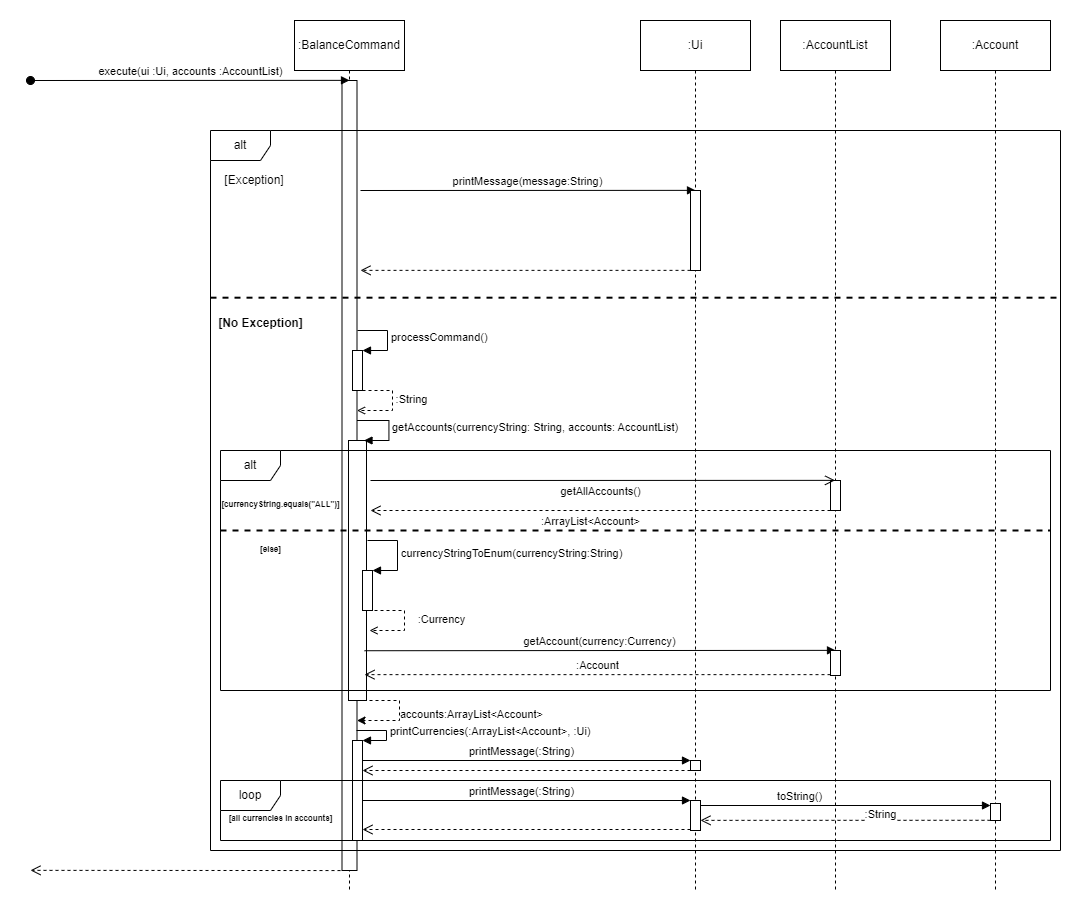

The diagram above was exported from draw.io. Its source (the exported page's mxGraphModel, read from the mxfile embedded in the PNG):
<mxGraphModel dx="1500" dy="773" grid="1" gridSize="10" guides="1" tooltips="1" connect="1" arrows="1" fold="1" page="1" pageScale="1" pageWidth="827" pageHeight="1169" math="0" shadow="0">
  <root>
    <mxCell id="0" />
    <mxCell id="1" parent="0" />
    <mxCell id="qAqxc3iNbVJxK92Ongxz-4" value="" style="shape=umlLifeline;perimeter=lifelinePerimeter;whiteSpace=wrap;html=1;container=1;dropTarget=0;collapsible=0;recursiveResize=0;outlineConnect=0;portConstraint=eastwest;newEdgeStyle={&quot;edgeStyle&quot;:&quot;elbowEdgeStyle&quot;,&quot;elbow&quot;:&quot;vertical&quot;,&quot;curved&quot;:0,&quot;rounded&quot;:0};participant=umlEntity;" parent="1" vertex="1">
      <mxGeometry x="339" y="20" width="40" height="860" as="geometry" />
    </mxCell>
    <mxCell id="qAqxc3iNbVJxK92Ongxz-9" value="" style="html=1;points=[];perimeter=orthogonalPerimeter;outlineConnect=0;targetShapes=umlLifeline;portConstraint=eastwest;newEdgeStyle={&quot;edgeStyle&quot;:&quot;elbowEdgeStyle&quot;,&quot;elbow&quot;:&quot;vertical&quot;,&quot;curved&quot;:0,&quot;rounded&quot;:0};" parent="qAqxc3iNbVJxK92Ongxz-4" vertex="1">
      <mxGeometry x="12.5" y="50" width="15" height="790" as="geometry" />
    </mxCell>
    <mxCell id="qAqxc3iNbVJxK92Ongxz-35" value="" style="html=1;points=[];perimeter=orthogonalPerimeter;outlineConnect=0;targetShapes=umlLifeline;portConstraint=eastwest;newEdgeStyle={&quot;edgeStyle&quot;:&quot;elbowEdgeStyle&quot;,&quot;elbow&quot;:&quot;vertical&quot;,&quot;curved&quot;:0,&quot;rounded&quot;:0};" parent="qAqxc3iNbVJxK92Ongxz-4" vertex="1">
      <mxGeometry x="19" y="410" width="18" height="260" as="geometry" />
    </mxCell>
    <mxCell id="qAqxc3iNbVJxK92Ongxz-61" value="" style="html=1;points=[];perimeter=orthogonalPerimeter;outlineConnect=0;targetShapes=umlLifeline;portConstraint=eastwest;newEdgeStyle={&quot;edgeStyle&quot;:&quot;elbowEdgeStyle&quot;,&quot;elbow&quot;:&quot;vertical&quot;,&quot;curved&quot;:0,&quot;rounded&quot;:0};" parent="qAqxc3iNbVJxK92Ongxz-4" vertex="1">
      <mxGeometry x="23" y="710" width="10" height="100" as="geometry" />
    </mxCell>
    <mxCell id="qAqxc3iNbVJxK92Ongxz-2" value=":BalanceCommand" style="html=1;whiteSpace=wrap;" parent="1" vertex="1">
      <mxGeometry x="304" y="10" width="110" height="50" as="geometry" />
    </mxCell>
    <mxCell id="qAqxc3iNbVJxK92Ongxz-6" value="execute(ui :Ui, accounts :AccountList)" style="html=1;verticalAlign=bottom;startArrow=oval;startFill=1;endArrow=block;startSize=8;edgeStyle=elbowEdgeStyle;elbow=vertical;curved=0;rounded=0;" parent="1" edge="1">
      <mxGeometry width="60" relative="1" as="geometry">
        <mxPoint x="40" y="70" as="sourcePoint" />
        <mxPoint x="359" y="71" as="targetPoint" />
      </mxGeometry>
    </mxCell>
    <mxCell id="qAqxc3iNbVJxK92Ongxz-8" value="" style="shape=umlLifeline;perimeter=lifelinePerimeter;whiteSpace=wrap;html=1;container=1;dropTarget=0;collapsible=0;recursiveResize=0;outlineConnect=0;portConstraint=eastwest;newEdgeStyle={&quot;edgeStyle&quot;:&quot;elbowEdgeStyle&quot;,&quot;elbow&quot;:&quot;vertical&quot;,&quot;curved&quot;:0,&quot;rounded&quot;:0};participant=umlBoundary;" parent="1" vertex="1">
      <mxGeometry x="680" y="20" width="50" height="860" as="geometry" />
    </mxCell>
    <mxCell id="qAqxc3iNbVJxK92Ongxz-7" value=":Ui" style="html=1;whiteSpace=wrap;" parent="1" vertex="1">
      <mxGeometry x="650" y="10" width="110" height="50" as="geometry" />
    </mxCell>
    <mxCell id="qAqxc3iNbVJxK92Ongxz-18" value="alt" style="shape=umlFrame;whiteSpace=wrap;html=1;pointerEvents=0;" parent="1" vertex="1">
      <mxGeometry x="220" y="120" width="850" height="720" as="geometry" />
    </mxCell>
    <mxCell id="P9X6cf1XV2n2BRrHxzTW-1" value="getAccounts(currencyString: String, accounts: AccountList)" style="html=1;align=left;spacingLeft=2;endArrow=block;rounded=0;edgeStyle=orthogonalEdgeStyle;curved=0;rounded=0;" edge="1" parent="qAqxc3iNbVJxK92Ongxz-18">
      <mxGeometry relative="1" as="geometry">
        <mxPoint x="146.5" y="290" as="sourcePoint" />
        <Array as="points">
          <mxPoint x="178.5" y="290" />
          <mxPoint x="178.5" y="310" />
        </Array>
        <mxPoint as="offset" />
        <mxPoint x="153.5" y="310" as="targetPoint" />
      </mxGeometry>
    </mxCell>
    <UserObject label="[Exception]" placeholders="1" name="Variable" id="qAqxc3iNbVJxK92Ongxz-20">
      <mxCell style="text;html=1;strokeColor=none;fillColor=none;align=center;verticalAlign=middle;whiteSpace=wrap;overflow=hidden;" parent="1" vertex="1">
        <mxGeometry x="224" y="160" width="80" height="20" as="geometry" />
      </mxCell>
    </UserObject>
    <mxCell id="qAqxc3iNbVJxK92Ongxz-21" value="printMessage(message:String)" style="html=1;verticalAlign=bottom;startArrow=none;startFill=0;endArrow=block;startSize=8;edgeStyle=elbowEdgeStyle;elbow=vertical;curved=0;rounded=0;" parent="1" target="qAqxc3iNbVJxK92Ongxz-22" edge="1">
      <mxGeometry width="60" relative="1" as="geometry">
        <mxPoint x="370" y="180" as="sourcePoint" />
        <mxPoint x="510" y="180" as="targetPoint" />
      </mxGeometry>
    </mxCell>
    <mxCell id="qAqxc3iNbVJxK92Ongxz-22" value="" style="html=1;points=[];perimeter=orthogonalPerimeter;outlineConnect=0;targetShapes=umlLifeline;portConstraint=eastwest;newEdgeStyle={&quot;edgeStyle&quot;:&quot;elbowEdgeStyle&quot;,&quot;elbow&quot;:&quot;vertical&quot;,&quot;curved&quot;:0,&quot;rounded&quot;:0};" parent="1" vertex="1">
      <mxGeometry x="700" y="180" width="10" height="80" as="geometry" />
    </mxCell>
    <mxCell id="qAqxc3iNbVJxK92Ongxz-25" value="" style="html=1;verticalAlign=bottom;endArrow=open;dashed=1;endSize=8;edgeStyle=elbowEdgeStyle;elbow=vertical;curved=0;rounded=0;" parent="1" source="qAqxc3iNbVJxK92Ongxz-22" edge="1">
      <mxGeometry relative="1" as="geometry">
        <mxPoint x="450" y="260" as="sourcePoint" />
        <mxPoint x="370" y="260" as="targetPoint" />
      </mxGeometry>
    </mxCell>
    <mxCell id="qAqxc3iNbVJxK92Ongxz-26" value="" style="line;strokeWidth=2;html=1;dashed=1;" parent="1" vertex="1">
      <mxGeometry x="220" y="270" width="850" height="34.38" as="geometry" />
    </mxCell>
    <mxCell id="qAqxc3iNbVJxK92Ongxz-31" value="" style="html=1;points=[];perimeter=orthogonalPerimeter;outlineConnect=0;targetShapes=umlLifeline;portConstraint=eastwest;newEdgeStyle={&quot;edgeStyle&quot;:&quot;elbowEdgeStyle&quot;,&quot;elbow&quot;:&quot;vertical&quot;,&quot;curved&quot;:0,&quot;rounded&quot;:0};" parent="1" vertex="1">
      <mxGeometry x="362" y="340" width="10" height="40" as="geometry" />
    </mxCell>
    <mxCell id="qAqxc3iNbVJxK92Ongxz-32" value="processCommand()" style="html=1;align=left;spacingLeft=2;endArrow=block;rounded=0;edgeStyle=orthogonalEdgeStyle;curved=0;rounded=0;" parent="1" target="qAqxc3iNbVJxK92Ongxz-31" edge="1">
      <mxGeometry relative="1" as="geometry">
        <mxPoint x="367" y="320" as="sourcePoint" />
        <Array as="points">
          <mxPoint x="397" y="320" />
          <mxPoint x="397" y="340" />
        </Array>
        <mxPoint as="offset" />
      </mxGeometry>
    </mxCell>
    <mxCell id="qAqxc3iNbVJxK92Ongxz-33" value="" style="html=1;align=left;spacingLeft=2;endArrow=open;rounded=0;edgeStyle=orthogonalEdgeStyle;curved=0;rounded=0;dashed=1;endFill=0;" parent="1" target="qAqxc3iNbVJxK92Ongxz-9" edge="1">
      <mxGeometry relative="1" as="geometry">
        <mxPoint x="372" y="380" as="sourcePoint" />
        <Array as="points">
          <mxPoint x="402" y="380" />
          <mxPoint x="402" y="400" />
        </Array>
        <mxPoint x="377" y="400" as="targetPoint" />
        <mxPoint as="offset" />
      </mxGeometry>
    </mxCell>
    <mxCell id="qAqxc3iNbVJxK92Ongxz-34" value=":String" style="edgeLabel;html=1;align=center;verticalAlign=middle;resizable=0;points=[];" parent="qAqxc3iNbVJxK92Ongxz-33" vertex="1" connectable="0">
      <mxGeometry x="-0.0824" y="-1" relative="1" as="geometry">
        <mxPoint x="19" as="offset" />
      </mxGeometry>
    </mxCell>
    <mxCell id="qAqxc3iNbVJxK92Ongxz-38" value="" style="shape=umlLifeline;perimeter=lifelinePerimeter;whiteSpace=wrap;html=1;container=1;dropTarget=0;collapsible=0;recursiveResize=0;outlineConnect=0;portConstraint=eastwest;newEdgeStyle={&quot;edgeStyle&quot;:&quot;elbowEdgeStyle&quot;,&quot;elbow&quot;:&quot;vertical&quot;,&quot;curved&quot;:0,&quot;rounded&quot;:0};participant=umlEntity;" parent="1" vertex="1">
      <mxGeometry x="825" y="20" width="40" height="860" as="geometry" />
    </mxCell>
    <mxCell id="qAqxc3iNbVJxK92Ongxz-37" value=":AccountList" style="html=1;whiteSpace=wrap;" parent="1" vertex="1">
      <mxGeometry x="790" y="10" width="110" height="50" as="geometry" />
    </mxCell>
    <mxCell id="qAqxc3iNbVJxK92Ongxz-40" value="alt" style="shape=umlFrame;whiteSpace=wrap;html=1;pointerEvents=0;" parent="1" vertex="1">
      <mxGeometry x="230" y="440" width="830" height="240" as="geometry" />
    </mxCell>
    <mxCell id="qAqxc3iNbVJxK92Ongxz-41" value="&lt;font style=&quot;font-size: 8px;&quot;&gt;[currencyString.equals(&quot;ALL&quot;)]&lt;/font&gt;" style="text;align=center;fontStyle=1;verticalAlign=middle;spacingLeft=3;spacingRight=3;strokeColor=none;rotatable=0;points=[[0,0.5],[1,0.5]];portConstraint=eastwest;html=1;" parent="1" vertex="1">
      <mxGeometry x="250" y="480" width="80" height="26" as="geometry" />
    </mxCell>
    <mxCell id="qAqxc3iNbVJxK92Ongxz-42" value="" style="html=1;points=[];perimeter=orthogonalPerimeter;outlineConnect=0;targetShapes=umlLifeline;portConstraint=eastwest;newEdgeStyle={&quot;edgeStyle&quot;:&quot;elbowEdgeStyle&quot;,&quot;elbow&quot;:&quot;vertical&quot;,&quot;curved&quot;:0,&quot;rounded&quot;:0};" parent="1" vertex="1">
      <mxGeometry x="840" y="470" width="10" height="30" as="geometry" />
    </mxCell>
    <mxCell id="qAqxc3iNbVJxK92Ongxz-43" value="getAllAccounts()" style="html=1;verticalAlign=bottom;startArrow=none;startFill=0;endArrow=open;startSize=6;endSize=8;edgeStyle=elbowEdgeStyle;elbow=vertical;curved=0;rounded=0;" parent="1" target="qAqxc3iNbVJxK92Ongxz-38" edge="1">
      <mxGeometry x="-0.0097" y="-20" width="80" relative="1" as="geometry">
        <mxPoint x="380" y="470" as="sourcePoint" />
        <mxPoint x="442" y="470" as="targetPoint" />
        <mxPoint as="offset" />
      </mxGeometry>
    </mxCell>
    <mxCell id="qAqxc3iNbVJxK92Ongxz-44" value=":ArrayList&amp;lt;Account&amp;gt;" style="html=1;verticalAlign=bottom;endArrow=open;dashed=1;endSize=8;edgeStyle=elbowEdgeStyle;elbow=vertical;curved=0;rounded=0;" parent="1" source="qAqxc3iNbVJxK92Ongxz-42" edge="1">
      <mxGeometry x="0.0435" y="20" relative="1" as="geometry">
        <mxPoint x="452" y="530" as="sourcePoint" />
        <mxPoint x="380" y="500" as="targetPoint" />
        <Array as="points">
          <mxPoint x="830" y="500" />
        </Array>
        <mxPoint as="offset" />
      </mxGeometry>
    </mxCell>
    <mxCell id="qAqxc3iNbVJxK92Ongxz-46" value="" style="line;strokeWidth=2;html=1;perimeter=backbonePerimeter;points=[];outlineConnect=0;dashed=1;" parent="1" vertex="1">
      <mxGeometry x="230" y="515" width="830" height="10" as="geometry" />
    </mxCell>
    <mxCell id="qAqxc3iNbVJxK92Ongxz-48" value="&lt;span style=&quot;font-size: 8px;&quot;&gt;[else]&lt;/span&gt;" style="text;align=center;fontStyle=1;verticalAlign=middle;spacingLeft=3;spacingRight=3;strokeColor=none;rotatable=0;points=[[0,0.5],[1,0.5]];portConstraint=eastwest;html=1;" parent="1" vertex="1">
      <mxGeometry x="240" y="525" width="80" height="26" as="geometry" />
    </mxCell>
    <mxCell id="qAqxc3iNbVJxK92Ongxz-51" value="" style="html=1;points=[];perimeter=orthogonalPerimeter;outlineConnect=0;targetShapes=umlLifeline;portConstraint=eastwest;newEdgeStyle={&quot;edgeStyle&quot;:&quot;elbowEdgeStyle&quot;,&quot;elbow&quot;:&quot;vertical&quot;,&quot;curved&quot;:0,&quot;rounded&quot;:0};" parent="1" vertex="1">
      <mxGeometry x="372" y="560" width="10" height="40" as="geometry" />
    </mxCell>
    <mxCell id="qAqxc3iNbVJxK92Ongxz-52" value="currencyStringToEnum(currencyString:String)" style="html=1;align=left;spacingLeft=2;endArrow=block;rounded=0;edgeStyle=orthogonalEdgeStyle;curved=0;rounded=0;" parent="1" target="qAqxc3iNbVJxK92Ongxz-51" edge="1">
      <mxGeometry relative="1" as="geometry">
        <mxPoint x="377" y="530" as="sourcePoint" />
        <Array as="points">
          <mxPoint x="407" y="560" />
        </Array>
      </mxGeometry>
    </mxCell>
    <mxCell id="qAqxc3iNbVJxK92Ongxz-56" value="" style="html=1;align=left;spacingLeft=2;endArrow=open;rounded=0;edgeStyle=orthogonalEdgeStyle;curved=0;rounded=0;dashed=1;endFill=0;" parent="1" edge="1">
      <mxGeometry relative="1" as="geometry">
        <mxPoint x="384" y="600" as="sourcePoint" />
        <Array as="points">
          <mxPoint x="414" y="600" />
          <mxPoint x="414" y="620" />
        </Array>
        <mxPoint x="379" y="620" as="targetPoint" />
        <mxPoint as="offset" />
      </mxGeometry>
    </mxCell>
    <mxCell id="qAqxc3iNbVJxK92Ongxz-57" value=":Currency" style="edgeLabel;html=1;align=center;verticalAlign=middle;resizable=0;points=[];" parent="qAqxc3iNbVJxK92Ongxz-56" vertex="1" connectable="0">
      <mxGeometry x="-0.0824" y="-1" relative="1" as="geometry">
        <mxPoint x="37" as="offset" />
      </mxGeometry>
    </mxCell>
    <mxCell id="qAqxc3iNbVJxK92Ongxz-58" value="" style="html=1;align=left;spacingLeft=2;endArrow=classic;rounded=0;edgeStyle=orthogonalEdgeStyle;curved=0;rounded=0;dashed=1;endFill=1;" parent="1" edge="1" target="qAqxc3iNbVJxK92Ongxz-9">
      <mxGeometry relative="1" as="geometry">
        <mxPoint x="379" y="690" as="sourcePoint" />
        <Array as="points">
          <mxPoint x="409" y="690" />
          <mxPoint x="409" y="710" />
        </Array>
        <mxPoint x="372" y="710" as="targetPoint" />
        <mxPoint as="offset" />
      </mxGeometry>
    </mxCell>
    <mxCell id="qAqxc3iNbVJxK92Ongxz-59" value="accounts:ArrayList&amp;lt;Account&amp;gt;" style="edgeLabel;html=1;align=center;verticalAlign=middle;resizable=0;points=[];" parent="qAqxc3iNbVJxK92Ongxz-58" vertex="1" connectable="0">
      <mxGeometry x="-0.0824" y="-1" relative="1" as="geometry">
        <mxPoint x="72" as="offset" />
      </mxGeometry>
    </mxCell>
    <mxCell id="qAqxc3iNbVJxK92Ongxz-60" value="[No Exception]" style="text;align=center;fontStyle=1;verticalAlign=middle;spacingLeft=3;spacingRight=3;strokeColor=none;rotatable=0;points=[[0,0.5],[1,0.5]];portConstraint=eastwest;html=1;" parent="1" vertex="1">
      <mxGeometry x="230" y="300" width="80" height="26" as="geometry" />
    </mxCell>
    <mxCell id="qAqxc3iNbVJxK92Ongxz-62" value="printCurrencies(:ArrayList&amp;lt;Account&amp;gt;, :Ui)" style="html=1;align=left;spacingLeft=2;endArrow=block;rounded=0;edgeStyle=orthogonalEdgeStyle;curved=0;rounded=0;" parent="1" target="qAqxc3iNbVJxK92Ongxz-61" edge="1">
      <mxGeometry relative="1" as="geometry">
        <mxPoint x="366" y="720" as="sourcePoint" />
        <Array as="points">
          <mxPoint x="396" y="720" />
          <mxPoint x="396" y="730" />
          <mxPoint x="367" y="730" />
        </Array>
      </mxGeometry>
    </mxCell>
    <mxCell id="qAqxc3iNbVJxK92Ongxz-63" value="printMessage(:String)" style="html=1;verticalAlign=bottom;endArrow=block;edgeStyle=elbowEdgeStyle;elbow=vertical;curved=0;rounded=0;" parent="1" target="qAqxc3iNbVJxK92Ongxz-64" edge="1">
      <mxGeometry width="80" relative="1" as="geometry">
        <mxPoint x="372" y="760" as="sourcePoint" />
        <mxPoint x="452" y="760" as="targetPoint" />
        <Array as="points">
          <mxPoint x="660" y="750" />
        </Array>
      </mxGeometry>
    </mxCell>
    <mxCell id="qAqxc3iNbVJxK92Ongxz-64" value="" style="html=1;points=[];perimeter=orthogonalPerimeter;outlineConnect=0;targetShapes=umlLifeline;portConstraint=eastwest;newEdgeStyle={&quot;edgeStyle&quot;:&quot;elbowEdgeStyle&quot;,&quot;elbow&quot;:&quot;vertical&quot;,&quot;curved&quot;:0,&quot;rounded&quot;:0};" parent="1" vertex="1">
      <mxGeometry x="700" y="750" width="10" height="10" as="geometry" />
    </mxCell>
    <mxCell id="qAqxc3iNbVJxK92Ongxz-65" value="" style="html=1;verticalAlign=bottom;endArrow=open;dashed=1;endSize=8;edgeStyle=elbowEdgeStyle;elbow=vertical;curved=0;rounded=0;" parent="1" target="qAqxc3iNbVJxK92Ongxz-61" edge="1">
      <mxGeometry x="-0.085" y="-10" relative="1" as="geometry">
        <mxPoint x="700" y="760" as="sourcePoint" />
        <mxPoint x="620" y="780.06" as="targetPoint" />
        <Array as="points">
          <mxPoint x="690" y="760" />
        </Array>
        <mxPoint as="offset" />
      </mxGeometry>
    </mxCell>
    <mxCell id="qAqxc3iNbVJxK92Ongxz-66" value="loop" style="shape=umlFrame;whiteSpace=wrap;html=1;pointerEvents=0;" parent="1" vertex="1">
      <mxGeometry x="230" y="770" width="830" height="60" as="geometry" />
    </mxCell>
    <mxCell id="qAqxc3iNbVJxK92Ongxz-67" value="" style="html=1;points=[];perimeter=orthogonalPerimeter;outlineConnect=0;targetShapes=umlLifeline;portConstraint=eastwest;newEdgeStyle={&quot;edgeStyle&quot;:&quot;elbowEdgeStyle&quot;,&quot;elbow&quot;:&quot;vertical&quot;,&quot;curved&quot;:0,&quot;rounded&quot;:0};" parent="1" vertex="1">
      <mxGeometry x="700" y="790" width="10" height="30" as="geometry" />
    </mxCell>
    <mxCell id="qAqxc3iNbVJxK92Ongxz-68" value="printMessage(:String)" style="html=1;verticalAlign=bottom;endArrow=block;edgeStyle=elbowEdgeStyle;elbow=vertical;curved=0;rounded=0;" parent="1" edge="1">
      <mxGeometry width="80" relative="1" as="geometry">
        <mxPoint x="372" y="800" as="sourcePoint" />
        <mxPoint x="700" y="790" as="targetPoint" />
        <Array as="points">
          <mxPoint x="660" y="790" />
        </Array>
      </mxGeometry>
    </mxCell>
    <mxCell id="qAqxc3iNbVJxK92Ongxz-69" value="" style="html=1;verticalAlign=bottom;endArrow=open;dashed=1;endSize=8;edgeStyle=elbowEdgeStyle;elbow=vertical;curved=0;rounded=0;" parent="1" edge="1">
      <mxGeometry x="-0.085" y="-10" relative="1" as="geometry">
        <mxPoint x="700" y="819" as="sourcePoint" />
        <mxPoint x="372" y="819" as="targetPoint" />
        <Array as="points">
          <mxPoint x="690" y="819" />
        </Array>
        <mxPoint as="offset" />
      </mxGeometry>
    </mxCell>
    <mxCell id="qAqxc3iNbVJxK92Ongxz-74" value="&lt;font style=&quot;font-size: 8px;&quot;&gt;[all currencies in accounts]&lt;/font&gt;" style="text;align=center;fontStyle=1;verticalAlign=middle;spacingLeft=3;spacingRight=3;strokeColor=none;rotatable=0;points=[[0,0.5],[1,0.5]];portConstraint=eastwest;html=1;" parent="1" vertex="1">
      <mxGeometry x="250" y="794" width="80" height="26" as="geometry" />
    </mxCell>
    <mxCell id="qAqxc3iNbVJxK92Ongxz-75" value="getAccount(currency:Currency)" style="html=1;verticalAlign=bottom;endArrow=block;edgeStyle=elbowEdgeStyle;elbow=vertical;curved=0;rounded=0;" parent="1" target="qAqxc3iNbVJxK92Ongxz-76" edge="1">
      <mxGeometry width="80" relative="1" as="geometry">
        <mxPoint x="374" y="640.23" as="sourcePoint" />
        <mxPoint x="454" y="640.23" as="targetPoint" />
      </mxGeometry>
    </mxCell>
    <mxCell id="qAqxc3iNbVJxK92Ongxz-76" value="" style="html=1;points=[];perimeter=orthogonalPerimeter;outlineConnect=0;targetShapes=umlLifeline;portConstraint=eastwest;newEdgeStyle={&quot;edgeStyle&quot;:&quot;elbowEdgeStyle&quot;,&quot;elbow&quot;:&quot;vertical&quot;,&quot;curved&quot;:0,&quot;rounded&quot;:0};" parent="1" vertex="1">
      <mxGeometry x="840" y="640" width="10" height="25" as="geometry" />
    </mxCell>
    <mxCell id="qAqxc3iNbVJxK92Ongxz-77" value=":Account" style="html=1;verticalAlign=bottom;endArrow=open;dashed=1;endSize=8;edgeStyle=elbowEdgeStyle;elbow=vertical;curved=0;rounded=0;" parent="1" source="qAqxc3iNbVJxK92Ongxz-76" edge="1">
      <mxGeometry relative="1" as="geometry">
        <mxPoint x="454" y="664.72" as="sourcePoint" />
        <mxPoint x="374" y="664.72" as="targetPoint" />
      </mxGeometry>
    </mxCell>
    <mxCell id="qAqxc3iNbVJxK92Ongxz-79" value="toString()" style="html=1;verticalAlign=bottom;endArrow=block;edgeStyle=elbowEdgeStyle;elbow=vertical;curved=0;rounded=0;" parent="1" edge="1">
      <mxGeometry x="-0.2886" width="80" relative="1" as="geometry">
        <mxPoint x="710" y="799.89" as="sourcePoint" />
        <mxPoint x="1000" y="795.0000000000001" as="targetPoint" />
        <Array as="points">
          <mxPoint x="810" y="795" />
        </Array>
        <mxPoint as="offset" />
      </mxGeometry>
    </mxCell>
    <mxCell id="qAqxc3iNbVJxK92Ongxz-81" value="" style="html=1;verticalAlign=bottom;endArrow=open;dashed=1;endSize=8;edgeStyle=elbowEdgeStyle;elbow=vertical;curved=0;rounded=0;" parent="1" edge="1">
      <mxGeometry x="-0.003" relative="1" as="geometry">
        <mxPoint x="350" y="860.06" as="sourcePoint" />
        <mxPoint x="40" y="860" as="targetPoint" />
        <mxPoint as="offset" />
      </mxGeometry>
    </mxCell>
    <mxCell id="qAqxc3iNbVJxK92Ongxz-85" value="" style="shape=umlLifeline;perimeter=lifelinePerimeter;whiteSpace=wrap;html=1;container=1;dropTarget=0;collapsible=0;recursiveResize=0;outlineConnect=0;portConstraint=eastwest;newEdgeStyle={&quot;edgeStyle&quot;:&quot;elbowEdgeStyle&quot;,&quot;elbow&quot;:&quot;vertical&quot;,&quot;curved&quot;:0,&quot;rounded&quot;:0};participant=umlEntity;" parent="1" vertex="1">
      <mxGeometry x="985" y="20" width="40" height="860" as="geometry" />
    </mxCell>
    <mxCell id="qAqxc3iNbVJxK92Ongxz-78" value="" style="html=1;points=[];perimeter=orthogonalPerimeter;outlineConnect=0;targetShapes=umlLifeline;portConstraint=eastwest;newEdgeStyle={&quot;edgeStyle&quot;:&quot;elbowEdgeStyle&quot;,&quot;elbow&quot;:&quot;vertical&quot;,&quot;curved&quot;:0,&quot;rounded&quot;:0};" parent="qAqxc3iNbVJxK92Ongxz-85" vertex="1">
      <mxGeometry x="15" y="773" width="10" height="17" as="geometry" />
    </mxCell>
    <mxCell id="qAqxc3iNbVJxK92Ongxz-84" value=":Account" style="html=1;whiteSpace=wrap;" parent="1" vertex="1">
      <mxGeometry x="950" y="10" width="110" height="50" as="geometry" />
    </mxCell>
    <mxCell id="qAqxc3iNbVJxK92Ongxz-88" value=":String" style="html=1;verticalAlign=bottom;endArrow=open;dashed=1;endSize=8;edgeStyle=elbowEdgeStyle;elbow=vertical;curved=0;rounded=0;" parent="1" edge="1">
      <mxGeometry x="-0.2406" y="3" relative="1" as="geometry">
        <mxPoint x="1000" y="809.79" as="sourcePoint" />
        <mxPoint x="710" y="809.7222222222222" as="targetPoint" />
        <mxPoint as="offset" />
      </mxGeometry>
    </mxCell>
  </root>
</mxGraphModel>